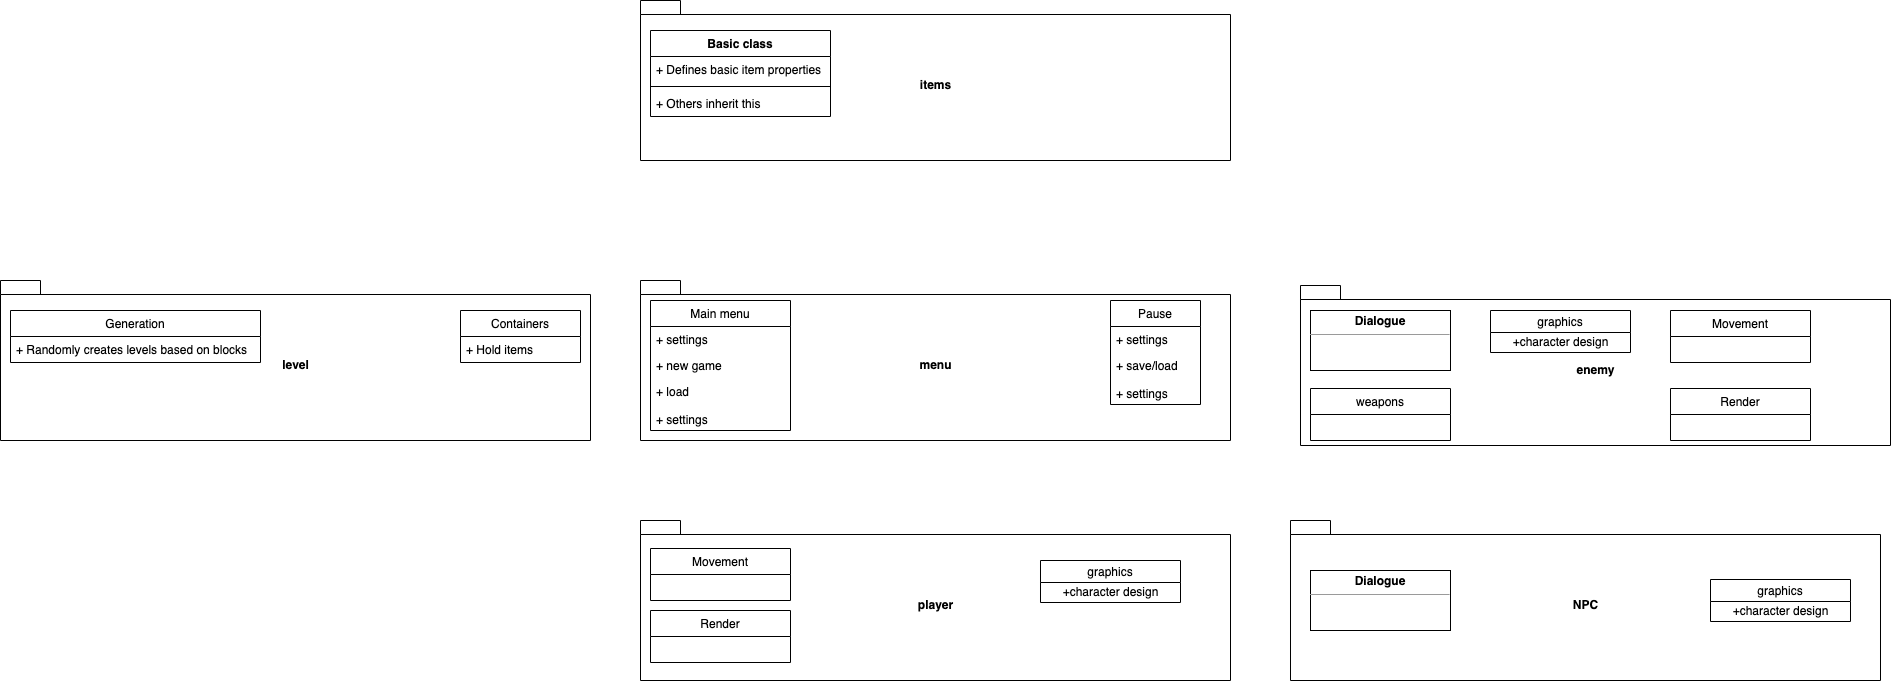

The diagram above was exported from draw.io. Its source (the exported page's mxGraphModel, read from the mxfile embedded in the PNG):
<mxGraphModel dx="1959" dy="975" grid="1" gridSize="10" guides="1" tooltips="1" connect="1" arrows="1" fold="1" page="1" pageScale="1" pageWidth="1920" pageHeight="1200" math="0" shadow="0">
  <root>
    <mxCell id="0" />
    <mxCell id="1" parent="0" />
    <mxCell id="s6lEXU5Csu2t2oMb3fyu-2" value="items" style="shape=folder;fontStyle=1;spacingTop=10;tabWidth=40;tabHeight=14;tabPosition=left;html=1;" parent="1" vertex="1">
      <mxGeometry x="640" width="590" height="160" as="geometry" />
    </mxCell>
    <mxCell id="s6lEXU5Csu2t2oMb3fyu-9" value="menu" style="shape=folder;fontStyle=1;spacingTop=10;tabWidth=40;tabHeight=14;tabPosition=left;html=1;" parent="1" vertex="1">
      <mxGeometry x="640" y="280" width="590" height="160" as="geometry" />
    </mxCell>
    <mxCell id="s6lEXU5Csu2t2oMb3fyu-10" value="level" style="shape=folder;fontStyle=1;spacingTop=10;tabWidth=40;tabHeight=14;tabPosition=left;html=1;" parent="1" vertex="1">
      <mxGeometry y="280" width="590" height="160" as="geometry" />
    </mxCell>
    <mxCell id="s6lEXU5Csu2t2oMb3fyu-11" value="player" style="shape=folder;fontStyle=1;spacingTop=10;tabWidth=40;tabHeight=14;tabPosition=left;html=1;" parent="1" vertex="1">
      <mxGeometry x="640" y="520" width="590" height="160" as="geometry" />
    </mxCell>
    <mxCell id="s6lEXU5Csu2t2oMb3fyu-12" value="enemy" style="shape=folder;fontStyle=1;spacingTop=10;tabWidth=40;tabHeight=14;tabPosition=left;html=1;" parent="1" vertex="1">
      <mxGeometry x="1300" y="285" width="590" height="160" as="geometry" />
    </mxCell>
    <mxCell id="s6lEXU5Csu2t2oMb3fyu-13" value="NPC&lt;br&gt;" style="shape=folder;fontStyle=1;spacingTop=10;tabWidth=40;tabHeight=14;tabPosition=left;html=1;" parent="1" vertex="1">
      <mxGeometry x="1290" y="520" width="590" height="160" as="geometry" />
    </mxCell>
    <mxCell id="s6lEXU5Csu2t2oMb3fyu-26" value="Main menu" style="swimlane;fontStyle=0;childLayout=stackLayout;horizontal=1;startSize=26;fillColor=none;horizontalStack=0;resizeParent=1;resizeParentMax=0;resizeLast=0;collapsible=1;marginBottom=0;" parent="1" vertex="1">
      <mxGeometry x="650" y="300" width="140" height="130" as="geometry" />
    </mxCell>
    <mxCell id="s6lEXU5Csu2t2oMb3fyu-27" value="+ settings" style="text;strokeColor=none;fillColor=none;align=left;verticalAlign=top;spacingLeft=4;spacingRight=4;overflow=hidden;rotatable=0;points=[[0,0.5],[1,0.5]];portConstraint=eastwest;" parent="s6lEXU5Csu2t2oMb3fyu-26" vertex="1">
      <mxGeometry y="26" width="140" height="26" as="geometry" />
    </mxCell>
    <mxCell id="s6lEXU5Csu2t2oMb3fyu-28" value="+ new game" style="text;strokeColor=none;fillColor=none;align=left;verticalAlign=top;spacingLeft=4;spacingRight=4;overflow=hidden;rotatable=0;points=[[0,0.5],[1,0.5]];portConstraint=eastwest;" parent="s6lEXU5Csu2t2oMb3fyu-26" vertex="1">
      <mxGeometry y="52" width="140" height="26" as="geometry" />
    </mxCell>
    <mxCell id="s6lEXU5Csu2t2oMb3fyu-29" value="+ load&#10;&#10;+ settings" style="text;strokeColor=none;fillColor=none;align=left;verticalAlign=top;spacingLeft=4;spacingRight=4;overflow=hidden;rotatable=0;points=[[0,0.5],[1,0.5]];portConstraint=eastwest;" parent="s6lEXU5Csu2t2oMb3fyu-26" vertex="1">
      <mxGeometry y="78" width="140" height="52" as="geometry" />
    </mxCell>
    <mxCell id="s6lEXU5Csu2t2oMb3fyu-30" value="Pause" style="swimlane;fontStyle=0;childLayout=stackLayout;horizontal=1;startSize=26;fillColor=none;horizontalStack=0;resizeParent=1;resizeParentMax=0;resizeLast=0;collapsible=1;marginBottom=0;" parent="1" vertex="1">
      <mxGeometry x="1110" y="300" width="90" height="104" as="geometry" />
    </mxCell>
    <mxCell id="s6lEXU5Csu2t2oMb3fyu-31" value="+ settings" style="text;strokeColor=none;fillColor=none;align=left;verticalAlign=top;spacingLeft=4;spacingRight=4;overflow=hidden;rotatable=0;points=[[0,0.5],[1,0.5]];portConstraint=eastwest;" parent="s6lEXU5Csu2t2oMb3fyu-30" vertex="1">
      <mxGeometry y="26" width="90" height="26" as="geometry" />
    </mxCell>
    <mxCell id="s6lEXU5Csu2t2oMb3fyu-33" value="+ save/load&#10;&#10;+ settings" style="text;strokeColor=none;fillColor=none;align=left;verticalAlign=top;spacingLeft=4;spacingRight=4;overflow=hidden;rotatable=0;points=[[0,0.5],[1,0.5]];portConstraint=eastwest;" parent="s6lEXU5Csu2t2oMb3fyu-30" vertex="1">
      <mxGeometry y="52" width="90" height="52" as="geometry" />
    </mxCell>
    <mxCell id="TQCRVnJCsfC1aUXertPJ-1" value="&lt;p style=&quot;margin: 0px ; margin-top: 4px ; text-align: center&quot;&gt;&lt;b&gt;Dialogue&lt;/b&gt;&lt;/p&gt;&lt;hr size=&quot;1&quot;&gt;&lt;blockquote style=&quot;margin: 0 0 0 40px ; border: none ; padding: 0px&quot;&gt;&lt;div style=&quot;height: 2px&quot;&gt;&lt;br&gt;&lt;/div&gt;&lt;/blockquote&gt;" style="verticalAlign=top;align=left;overflow=fill;fontSize=12;fontFamily=Helvetica;html=1;" parent="1" vertex="1">
      <mxGeometry x="1310" y="310" width="140" height="60" as="geometry" />
    </mxCell>
    <mxCell id="5BBSHW0-61CEURWDnBaq-1" value="Basic class" style="swimlane;fontStyle=1;align=center;verticalAlign=top;childLayout=stackLayout;horizontal=1;startSize=26;horizontalStack=0;resizeParent=1;resizeParentMax=0;resizeLast=0;collapsible=1;marginBottom=0;" parent="1" vertex="1">
      <mxGeometry x="650" y="30" width="180" height="86" as="geometry" />
    </mxCell>
    <mxCell id="5BBSHW0-61CEURWDnBaq-2" value="+ Defines basic item properties" style="text;strokeColor=none;fillColor=none;align=left;verticalAlign=top;spacingLeft=4;spacingRight=4;overflow=hidden;rotatable=0;points=[[0,0.5],[1,0.5]];portConstraint=eastwest;" parent="5BBSHW0-61CEURWDnBaq-1" vertex="1">
      <mxGeometry y="26" width="180" height="26" as="geometry" />
    </mxCell>
    <mxCell id="5BBSHW0-61CEURWDnBaq-3" value="" style="line;strokeWidth=1;fillColor=none;align=left;verticalAlign=middle;spacingTop=-1;spacingLeft=3;spacingRight=3;rotatable=0;labelPosition=right;points=[];portConstraint=eastwest;" parent="5BBSHW0-61CEURWDnBaq-1" vertex="1">
      <mxGeometry y="52" width="180" height="8" as="geometry" />
    </mxCell>
    <mxCell id="5BBSHW0-61CEURWDnBaq-4" value="+ Others inherit this" style="text;strokeColor=none;fillColor=none;align=left;verticalAlign=top;spacingLeft=4;spacingRight=4;overflow=hidden;rotatable=0;points=[[0,0.5],[1,0.5]];portConstraint=eastwest;" parent="5BBSHW0-61CEURWDnBaq-1" vertex="1">
      <mxGeometry y="60" width="180" height="26" as="geometry" />
    </mxCell>
    <mxCell id="5BBSHW0-61CEURWDnBaq-9" value="Generation" style="swimlane;fontStyle=0;childLayout=stackLayout;horizontal=1;startSize=26;fillColor=none;horizontalStack=0;resizeParent=1;resizeParentMax=0;resizeLast=0;collapsible=1;marginBottom=0;" parent="1" vertex="1">
      <mxGeometry x="10" y="310" width="250" height="52" as="geometry" />
    </mxCell>
    <mxCell id="5BBSHW0-61CEURWDnBaq-10" value="+ Randomly creates levels based on blocks" style="text;strokeColor=none;fillColor=none;align=left;verticalAlign=top;spacingLeft=4;spacingRight=4;overflow=hidden;rotatable=0;points=[[0,0.5],[1,0.5]];portConstraint=eastwest;" parent="5BBSHW0-61CEURWDnBaq-9" vertex="1">
      <mxGeometry y="26" width="250" height="26" as="geometry" />
    </mxCell>
    <mxCell id="5BBSHW0-61CEURWDnBaq-13" value="Containers" style="swimlane;fontStyle=0;childLayout=stackLayout;horizontal=1;startSize=26;fillColor=none;horizontalStack=0;resizeParent=1;resizeParentMax=0;resizeLast=0;collapsible=1;marginBottom=0;" parent="1" vertex="1">
      <mxGeometry x="460" y="310" width="120" height="52" as="geometry" />
    </mxCell>
    <mxCell id="5BBSHW0-61CEURWDnBaq-14" value="+ Hold items" style="text;strokeColor=none;fillColor=none;align=left;verticalAlign=top;spacingLeft=4;spacingRight=4;overflow=hidden;rotatable=0;points=[[0,0.5],[1,0.5]];portConstraint=eastwest;" parent="5BBSHW0-61CEURWDnBaq-13" vertex="1">
      <mxGeometry y="26" width="120" height="26" as="geometry" />
    </mxCell>
    <mxCell id="5BBSHW0-61CEURWDnBaq-15" value="Movement" style="swimlane;fontStyle=0;childLayout=stackLayout;horizontal=1;startSize=26;fillColor=none;horizontalStack=0;resizeParent=1;resizeParentMax=0;resizeLast=0;collapsible=1;marginBottom=0;" parent="1" vertex="1">
      <mxGeometry x="650" y="548" width="140" height="52" as="geometry" />
    </mxCell>
    <mxCell id="5BBSHW0-61CEURWDnBaq-19" value="Render" style="swimlane;fontStyle=0;childLayout=stackLayout;horizontal=1;startSize=26;fillColor=none;horizontalStack=0;resizeParent=1;resizeParentMax=0;resizeLast=0;collapsible=1;marginBottom=0;" parent="1" vertex="1">
      <mxGeometry x="650" y="610" width="140" height="52" as="geometry" />
    </mxCell>
    <mxCell id="5BBSHW0-61CEURWDnBaq-23" value="Movement" style="swimlane;fontStyle=0;childLayout=stackLayout;horizontal=1;startSize=26;fillColor=none;horizontalStack=0;resizeParent=1;resizeParentMax=0;resizeLast=0;collapsible=1;marginBottom=0;" parent="1" vertex="1">
      <mxGeometry x="1670" y="310" width="140" height="52" as="geometry" />
    </mxCell>
    <mxCell id="5BBSHW0-61CEURWDnBaq-24" value="Render" style="swimlane;fontStyle=0;childLayout=stackLayout;horizontal=1;startSize=26;fillColor=none;horizontalStack=0;resizeParent=1;resizeParentMax=0;resizeLast=0;collapsible=1;marginBottom=0;" parent="1" vertex="1">
      <mxGeometry x="1670" y="388" width="140" height="52" as="geometry" />
    </mxCell>
    <mxCell id="TQCRVnJCsfC1aUXertPJ-4" value="&lt;p style=&quot;margin: 0px ; margin-top: 4px ; text-align: center&quot;&gt;&lt;b&gt;Dialogue&lt;/b&gt;&lt;/p&gt;&lt;hr size=&quot;1&quot;&gt;&lt;blockquote style=&quot;margin: 0 0 0 40px ; border: none ; padding: 0px&quot;&gt;&lt;div style=&quot;height: 2px&quot;&gt;&lt;br&gt;&lt;/div&gt;&lt;/blockquote&gt;" style="verticalAlign=top;align=left;overflow=fill;fontSize=12;fontFamily=Helvetica;html=1;" parent="1" vertex="1">
      <mxGeometry x="1310" y="570" width="140" height="60" as="geometry" />
    </mxCell>
    <mxCell id="5BBSHW0-61CEURWDnBaq-26" value="weapons" style="swimlane;fontStyle=0;childLayout=stackLayout;horizontal=1;startSize=26;fillColor=none;horizontalStack=0;resizeParent=1;resizeParentMax=0;resizeLast=0;collapsible=1;marginBottom=0;" parent="1" vertex="1">
      <mxGeometry x="1310" y="388" width="140" height="52" as="geometry" />
    </mxCell>
    <mxCell id="TQCRVnJCsfC1aUXertPJ-10" value="graphics" style="swimlane;fontStyle=0;childLayout=stackLayout;horizontal=1;startSize=22;fillColor=none;horizontalStack=0;resizeParent=1;resizeParentMax=0;resizeLast=0;collapsible=1;marginBottom=0;" vertex="1" parent="1">
      <mxGeometry x="1490" y="310" width="140" height="42" as="geometry" />
    </mxCell>
    <mxCell id="TQCRVnJCsfC1aUXertPJ-11" value="+character design" style="text;html=1;align=center;verticalAlign=middle;resizable=0;points=[];autosize=1;strokeColor=none;fillColor=none;" vertex="1" parent="TQCRVnJCsfC1aUXertPJ-10">
      <mxGeometry y="22" width="140" height="20" as="geometry" />
    </mxCell>
    <mxCell id="TQCRVnJCsfC1aUXertPJ-13" value="graphics" style="swimlane;fontStyle=0;childLayout=stackLayout;horizontal=1;startSize=22;fillColor=none;horizontalStack=0;resizeParent=1;resizeParentMax=0;resizeLast=0;collapsible=1;marginBottom=0;" vertex="1" parent="1">
      <mxGeometry x="1040" y="560" width="140" height="42" as="geometry" />
    </mxCell>
    <mxCell id="TQCRVnJCsfC1aUXertPJ-14" value="+character design" style="text;html=1;align=center;verticalAlign=middle;resizable=0;points=[];autosize=1;strokeColor=none;fillColor=none;" vertex="1" parent="TQCRVnJCsfC1aUXertPJ-13">
      <mxGeometry y="22" width="140" height="20" as="geometry" />
    </mxCell>
    <mxCell id="TQCRVnJCsfC1aUXertPJ-15" value="graphics" style="swimlane;fontStyle=0;childLayout=stackLayout;horizontal=1;startSize=22;fillColor=none;horizontalStack=0;resizeParent=1;resizeParentMax=0;resizeLast=0;collapsible=1;marginBottom=0;" vertex="1" parent="1">
      <mxGeometry x="1710" y="579" width="140" height="42" as="geometry" />
    </mxCell>
    <mxCell id="TQCRVnJCsfC1aUXertPJ-16" value="+character design" style="text;html=1;align=center;verticalAlign=middle;resizable=0;points=[];autosize=1;strokeColor=none;fillColor=none;" vertex="1" parent="TQCRVnJCsfC1aUXertPJ-15">
      <mxGeometry y="22" width="140" height="20" as="geometry" />
    </mxCell>
  </root>
</mxGraphModel>